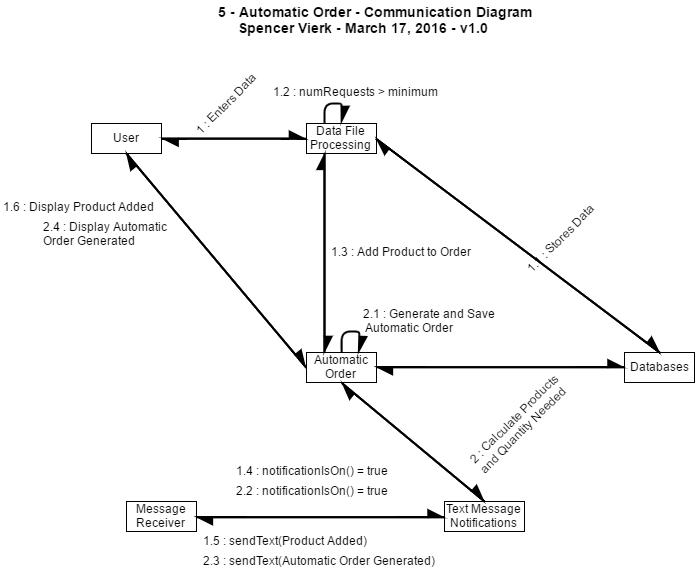

The diagram above was exported from draw.io. Its source (the exported page's mxGraphModel, read from the mxfile embedded in the PNG):
<mxGraphModel dx="1257" dy="640" grid="1" gridSize="10" guides="1" tooltips="1" connect="1" arrows="1" fold="1" page="1" pageScale="1" pageWidth="1169" pageHeight="826" background="#ffffff" math="0" shadow="0">
  <root>
    <mxCell id="0" />
    <mxCell id="1" parent="0" />
    <mxCell id="43f66c2f3b9956e2-1" value="User" style="whiteSpace=wrap;html=1;" vertex="1" parent="1">
      <mxGeometry x="110" y="132" width="70" height="30" as="geometry" />
    </mxCell>
    <mxCell id="43f66c2f3b9956e2-2" value="Data File Processing" style="whiteSpace=wrap;html=1;" vertex="1" parent="1">
      <mxGeometry x="325" y="132" width="70" height="30" as="geometry" />
    </mxCell>
    <mxCell id="43f66c2f3b9956e2-3" value="Databases" style="whiteSpace=wrap;html=1;" vertex="1" parent="1">
      <mxGeometry x="643" y="361" width="70" height="30" as="geometry" />
    </mxCell>
    <mxCell id="43f66c2f3b9956e2-4" value="Automatic Order" style="whiteSpace=wrap;html=1;" vertex="1" parent="1">
      <mxGeometry x="325" y="361" width="70" height="30" as="geometry" />
    </mxCell>
    <mxCell id="43f66c2f3b9956e2-5" value="Message R&lt;span style=&quot;line-height: 1.2&quot;&gt;eceiver&lt;/span&gt;" style="whiteSpace=wrap;html=1;" vertex="1" parent="1">
      <mxGeometry x="145" y="510" width="70" height="30" as="geometry" />
    </mxCell>
    <mxCell id="682350dc1f17ac3-13" style="edgeStyle=none;rounded=1;html=1;exitX=0.25;exitY=0;shadow=0;startArrow=none;startFill=0;startSize=12;endArrow=async;endFill=1;endSize=12;jettySize=auto;orthogonalLoop=1;strokeColor=#000000;strokeWidth=2;entryX=0.5;entryY=0;" edge="1" parent="1" source="43f66c2f3b9956e2-2" target="43f66c2f3b9956e2-2">
      <mxGeometry relative="1" as="geometry">
        <mxPoint x="390" y="172" as="targetPoint" />
        <Array as="points">
          <mxPoint x="343" y="112" />
          <mxPoint x="360" y="112" />
        </Array>
      </mxGeometry>
    </mxCell>
    <mxCell id="43f66c2f3b9956e2-46" value="&lt;font style=&quot;font-size: 14px&quot;&gt;&lt;b&gt;5 - Automatic Order - Communication Diagram&lt;/b&gt;&lt;/font&gt;&lt;div&gt;&lt;font style=&quot;font-size: 14px&quot;&gt;&lt;b&gt;&lt;div&gt;&amp;nbsp; &amp;nbsp; &amp;nbsp;Spencer Vierk - March 17, 2016 - v1.0&lt;/div&gt;&lt;/b&gt;&lt;/font&gt;&lt;/div&gt;" style="text;html=1;resizable=0;points=[];autosize=1;align=left;verticalAlign=top;spacingTop=-4;" vertex="1" parent="1">
      <mxGeometry x="235" y="10" width="330" height="30" as="geometry" />
    </mxCell>
    <mxCell id="682350dc1f17ac3-4" value="Text Message Notifications" style="whiteSpace=wrap;html=1;" vertex="1" parent="1">
      <mxGeometry x="463" y="510" width="80" height="30" as="geometry" />
    </mxCell>
    <mxCell id="682350dc1f17ac3-6" style="edgeStyle=none;rounded=1;html=1;exitX=1;exitY=0.5;entryX=0;entryY=0.5;shadow=0;startArrow=none;startFill=0;startSize=12;endArrow=async;endFill=1;endSize=12;jettySize=auto;orthogonalLoop=1;strokeColor=#000000;strokeWidth=2;" edge="1" parent="1" source="43f66c2f3b9956e2-1" target="43f66c2f3b9956e2-2">
      <mxGeometry relative="1" as="geometry" />
    </mxCell>
    <mxCell id="682350dc1f17ac3-7" style="edgeStyle=none;rounded=1;html=1;exitX=0;exitY=0.5;entryX=1;entryY=0.5;shadow=0;startArrow=none;startFill=0;startSize=12;endArrow=async;endFill=1;endSize=12;jettySize=auto;orthogonalLoop=1;strokeColor=#000000;strokeWidth=2;" edge="1" parent="1" source="43f66c2f3b9956e2-2" target="43f66c2f3b9956e2-1">
      <mxGeometry relative="1" as="geometry" />
    </mxCell>
    <mxCell id="682350dc1f17ac3-8" style="edgeStyle=none;rounded=1;html=1;exitX=1;exitY=0.5;entryX=0.5;entryY=0;shadow=0;startArrow=none;startFill=0;startSize=12;endArrow=async;endFill=1;endSize=12;jettySize=auto;orthogonalLoop=1;strokeColor=#000000;strokeWidth=2;" edge="1" parent="1" source="43f66c2f3b9956e2-2" target="43f66c2f3b9956e2-3">
      <mxGeometry relative="1" as="geometry" />
    </mxCell>
    <mxCell id="682350dc1f17ac3-9" style="edgeStyle=none;rounded=1;html=1;exitX=0.5;exitY=0;entryX=1;entryY=0.5;shadow=0;startArrow=none;startFill=0;startSize=12;endArrow=async;endFill=1;endSize=12;jettySize=auto;orthogonalLoop=1;strokeColor=#000000;strokeWidth=2;" edge="1" parent="1" source="43f66c2f3b9956e2-3" target="43f66c2f3b9956e2-2">
      <mxGeometry relative="1" as="geometry" />
    </mxCell>
    <mxCell id="682350dc1f17ac3-10" style="edgeStyle=none;rounded=1;html=1;exitX=0.25;exitY=1;entryX=0.25;entryY=0;shadow=0;startArrow=none;startFill=0;startSize=12;endArrow=async;endFill=1;endSize=12;jettySize=auto;orthogonalLoop=1;strokeColor=#000000;strokeWidth=2;" edge="1" parent="1" source="43f66c2f3b9956e2-2" target="43f66c2f3b9956e2-4">
      <mxGeometry relative="1" as="geometry" />
    </mxCell>
    <mxCell id="682350dc1f17ac3-11" style="edgeStyle=none;rounded=1;html=1;exitX=0.25;exitY=0;entryX=0.25;entryY=1;shadow=0;startArrow=none;startFill=0;startSize=12;endArrow=async;endFill=1;endSize=12;jettySize=auto;orthogonalLoop=1;strokeColor=#000000;strokeWidth=2;" edge="1" parent="1" source="43f66c2f3b9956e2-4" target="43f66c2f3b9956e2-2">
      <mxGeometry relative="1" as="geometry" />
    </mxCell>
    <mxCell id="682350dc1f17ac3-16" style="edgeStyle=none;rounded=1;html=1;exitX=0.5;exitY=1;entryX=0;entryY=0.5;shadow=0;startArrow=none;startFill=0;startSize=12;endArrow=async;endFill=1;endSize=12;jettySize=auto;orthogonalLoop=1;strokeColor=#000000;strokeWidth=2;" edge="1" parent="1" source="43f66c2f3b9956e2-1" target="43f66c2f3b9956e2-4">
      <mxGeometry relative="1" as="geometry" />
    </mxCell>
    <mxCell id="682350dc1f17ac3-17" style="edgeStyle=none;rounded=1;html=1;exitX=0;exitY=0.5;entryX=0.5;entryY=1;shadow=0;startArrow=none;startFill=0;startSize=12;endArrow=async;endFill=1;endSize=12;jettySize=auto;orthogonalLoop=1;strokeColor=#000000;strokeWidth=2;" edge="1" parent="1" source="43f66c2f3b9956e2-4" target="43f66c2f3b9956e2-1">
      <mxGeometry relative="1" as="geometry" />
    </mxCell>
    <mxCell id="682350dc1f17ac3-18" style="edgeStyle=none;rounded=1;html=1;exitX=0;exitY=0.5;entryX=1;entryY=0.5;shadow=0;startArrow=none;startFill=0;startSize=12;endArrow=async;endFill=1;endSize=12;jettySize=auto;orthogonalLoop=1;strokeColor=#000000;strokeWidth=2;" edge="1" parent="1" source="43f66c2f3b9956e2-3" target="43f66c2f3b9956e2-4">
      <mxGeometry relative="1" as="geometry" />
    </mxCell>
    <mxCell id="682350dc1f17ac3-19" style="edgeStyle=none;rounded=1;html=1;entryX=0;entryY=0.5;shadow=0;startArrow=none;startFill=0;startSize=12;endArrow=async;endFill=1;endSize=12;jettySize=auto;orthogonalLoop=1;strokeColor=#000000;strokeWidth=2;exitX=1;exitY=0.5;" edge="1" parent="1" source="43f66c2f3b9956e2-4" target="43f66c2f3b9956e2-3">
      <mxGeometry relative="1" as="geometry">
        <mxPoint x="383" y="371" as="sourcePoint" />
      </mxGeometry>
    </mxCell>
    <mxCell id="682350dc1f17ac3-20" style="edgeStyle=none;rounded=1;html=1;exitX=0.5;exitY=1;shadow=0;startArrow=none;startFill=0;startSize=12;endArrow=async;endFill=1;endSize=12;jettySize=auto;orthogonalLoop=1;strokeColor=#000000;strokeWidth=2;entryX=0.5;entryY=0;" edge="1" parent="1" source="43f66c2f3b9956e2-4" target="682350dc1f17ac3-4">
      <mxGeometry relative="1" as="geometry">
        <mxPoint x="453" y="589" as="targetPoint" />
      </mxGeometry>
    </mxCell>
    <mxCell id="682350dc1f17ac3-21" style="edgeStyle=none;rounded=1;html=1;exitX=0.5;exitY=0;entryX=0.5;entryY=1;shadow=0;startArrow=none;startFill=0;startSize=12;endArrow=async;endFill=1;endSize=12;jettySize=auto;orthogonalLoop=1;strokeColor=#000000;strokeWidth=2;" edge="1" parent="1" source="682350dc1f17ac3-4" target="43f66c2f3b9956e2-4">
      <mxGeometry relative="1" as="geometry" />
    </mxCell>
    <mxCell id="682350dc1f17ac3-22" style="edgeStyle=none;rounded=1;html=1;exitX=0;exitY=0.5;entryX=1;entryY=0.5;shadow=0;startArrow=none;startFill=0;startSize=12;endArrow=async;endFill=1;endSize=12;jettySize=auto;orthogonalLoop=1;strokeColor=#000000;strokeWidth=2;" edge="1" parent="1" source="682350dc1f17ac3-4" target="43f66c2f3b9956e2-5">
      <mxGeometry relative="1" as="geometry" />
    </mxCell>
    <mxCell id="682350dc1f17ac3-23" style="edgeStyle=none;rounded=1;html=1;exitX=1;exitY=0.5;entryX=0;entryY=0.5;shadow=0;startArrow=none;startFill=0;startSize=12;endArrow=async;endFill=1;endSize=12;jettySize=auto;orthogonalLoop=1;strokeColor=#000000;strokeWidth=2;" edge="1" parent="1" source="43f66c2f3b9956e2-5" target="682350dc1f17ac3-4">
      <mxGeometry relative="1" as="geometry" />
    </mxCell>
    <mxCell id="682350dc1f17ac3-24" value="1 : Enters Data" style="text;html=1;resizable=0;points=[];autosize=1;align=left;verticalAlign=top;spacingTop=-4;rotation=-45;" vertex="1" parent="1">
      <mxGeometry x="201" y="97" width="100" height="20" as="geometry" />
    </mxCell>
    <mxCell id="682350dc1f17ac3-25" value="1.1 : Stores Data" style="text;html=1;resizable=0;points=[];autosize=1;align=left;verticalAlign=top;spacingTop=-4;rotation=-45;" vertex="1" parent="1">
      <mxGeometry x="530" y="231" width="110" height="20" as="geometry" />
    </mxCell>
    <mxCell id="682350dc1f17ac3-26" value="1.2 : numRequests &amp;gt; minimum" style="text;html=1;resizable=0;points=[];autosize=1;align=left;verticalAlign=top;spacingTop=-4;" vertex="1" parent="1">
      <mxGeometry x="290" y="91" width="180" height="20" as="geometry" />
    </mxCell>
    <mxCell id="682350dc1f17ac3-27" value="1.3 : Add Product to Order" style="text;html=1;resizable=0;points=[];autosize=1;align=left;verticalAlign=top;spacingTop=-4;" vertex="1" parent="1">
      <mxGeometry x="348" y="251" width="160" height="20" as="geometry" />
    </mxCell>
    <mxCell id="682350dc1f17ac3-28" value="1.4 : notificationIsOn() = true" style="text;html=1;resizable=0;points=[];autosize=1;align=left;verticalAlign=top;spacingTop=-4;" vertex="1" parent="1">
      <mxGeometry x="253" y="470" width="170" height="20" as="geometry" />
    </mxCell>
    <mxCell id="682350dc1f17ac3-29" value="1.5 : sendText(Product Added)" style="text;html=1;resizable=0;points=[];autosize=1;align=left;verticalAlign=top;spacingTop=-4;" vertex="1" parent="1">
      <mxGeometry x="220" y="540" width="180" height="20" as="geometry" />
    </mxCell>
    <mxCell id="682350dc1f17ac3-30" value="1.6 : Display Product Added" style="text;html=1;resizable=0;points=[];autosize=1;align=left;verticalAlign=top;spacingTop=-4;" vertex="1" parent="1">
      <mxGeometry x="20" y="206" width="170" height="20" as="geometry" />
    </mxCell>
    <mxCell id="682350dc1f17ac3-31" value="2 : Calculate Products&amp;nbsp;&lt;div&gt;and Quantity Needed&lt;/div&gt;" style="text;html=1;resizable=0;points=[];autosize=1;align=left;verticalAlign=top;spacingTop=-4;rotation=-45;" vertex="1" parent="1">
      <mxGeometry x="473" y="410" width="140" height="30" as="geometry" />
    </mxCell>
    <mxCell id="682350dc1f17ac3-33" style="edgeStyle=none;rounded=1;html=1;exitX=0.5;exitY=0;shadow=0;startArrow=none;startFill=0;startSize=12;endArrow=async;endFill=1;endSize=12;jettySize=auto;orthogonalLoop=1;strokeColor=#000000;strokeWidth=2;entryX=0.75;entryY=0;" edge="1" parent="1" source="43f66c2f3b9956e2-4" target="43f66c2f3b9956e2-4">
      <mxGeometry relative="1" as="geometry">
        <mxPoint x="423" y="310" as="targetPoint" />
        <Array as="points">
          <mxPoint x="360" y="340" />
          <mxPoint x="378" y="340" />
        </Array>
      </mxGeometry>
    </mxCell>
    <mxCell id="682350dc1f17ac3-34" value="2.1 : Generate and Save&lt;div&gt;&amp;nbsp;Automatic Order&lt;/div&gt;" style="text;html=1;resizable=0;points=[];autosize=1;align=left;verticalAlign=top;spacingTop=-4;" vertex="1" parent="1">
      <mxGeometry x="380" y="313" width="150" height="30" as="geometry" />
    </mxCell>
    <mxCell id="682350dc1f17ac3-35" value="2.2 : notificationIsOn() = true" style="text;html=1;resizable=0;points=[];autosize=1;align=left;verticalAlign=top;spacingTop=-4;" vertex="1" parent="1">
      <mxGeometry x="253" y="490" width="170" height="20" as="geometry" />
    </mxCell>
    <mxCell id="682350dc1f17ac3-36" value="2.3 : sendText(Automatic Order Generated)" style="text;html=1;resizable=0;points=[];autosize=1;align=left;verticalAlign=top;spacingTop=-4;" vertex="1" parent="1">
      <mxGeometry x="220" y="560" width="250" height="20" as="geometry" />
    </mxCell>
    <mxCell id="682350dc1f17ac3-37" value="2.4 : Display Automatic&lt;div&gt;Order&amp;nbsp;&lt;span style=&quot;line-height: 1.2&quot;&gt;Generated&lt;/span&gt;&lt;/div&gt;" style="text;html=1;resizable=0;points=[];autosize=1;align=left;verticalAlign=top;spacingTop=-4;" vertex="1" parent="1">
      <mxGeometry x="60" y="226" width="140" height="30" as="geometry" />
    </mxCell>
  </root>
</mxGraphModel>